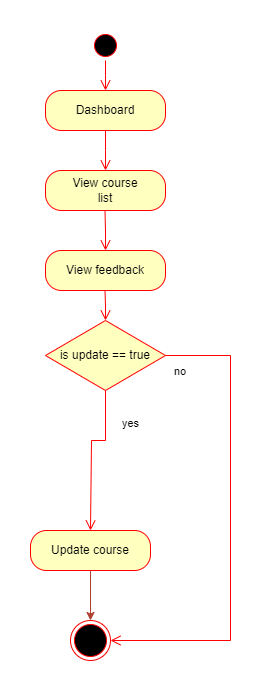

The diagram above was exported from draw.io. Its source (the exported page's mxGraphModel, read from the mxfile embedded in the PNG):
<mxGraphModel dx="757" dy="424" grid="1" gridSize="10" guides="1" tooltips="1" connect="1" arrows="1" fold="1" page="1" pageScale="1" pageWidth="850" pageHeight="1100" math="0" shadow="0">
  <root>
    <mxCell id="0" />
    <mxCell id="1" parent="0" />
    <mxCell id="H4VitshXy9mU6fXag-So-1" value="" style="ellipse;html=1;shape=startState;fillColor=#000000;strokeColor=#ff0000;" parent="1" vertex="1">
      <mxGeometry x="340" y="20" width="30" height="30" as="geometry" />
    </mxCell>
    <mxCell id="H4VitshXy9mU6fXag-So-2" value="" style="edgeStyle=orthogonalEdgeStyle;html=1;verticalAlign=bottom;endArrow=open;endSize=8;strokeColor=#ff0000;rounded=0;" parent="1" source="H4VitshXy9mU6fXag-So-1" edge="1">
      <mxGeometry relative="1" as="geometry">
        <mxPoint x="355" y="80" as="targetPoint" />
      </mxGeometry>
    </mxCell>
    <mxCell id="H4VitshXy9mU6fXag-So-3" value="Dashboard" style="rounded=1;whiteSpace=wrap;html=1;arcSize=40;fontColor=#000000;fillColor=#ffffc0;strokeColor=#ff0000;" parent="1" vertex="1">
      <mxGeometry x="295" y="80" width="120" height="40" as="geometry" />
    </mxCell>
    <mxCell id="H4VitshXy9mU6fXag-So-4" value="" style="edgeStyle=orthogonalEdgeStyle;html=1;verticalAlign=bottom;endArrow=open;endSize=8;strokeColor=#ff0000;rounded=0;" parent="1" source="H4VitshXy9mU6fXag-So-3" edge="1">
      <mxGeometry relative="1" as="geometry">
        <mxPoint x="355" y="160" as="targetPoint" />
      </mxGeometry>
    </mxCell>
    <mxCell id="H4VitshXy9mU6fXag-So-8" value="View course&lt;br&gt;list" style="rounded=1;whiteSpace=wrap;html=1;arcSize=40;fontColor=#000000;fillColor=#ffffc0;strokeColor=#ff0000;direction=east;" parent="1" vertex="1">
      <mxGeometry x="295" y="160" width="120" height="40" as="geometry" />
    </mxCell>
    <mxCell id="H4VitshXy9mU6fXag-So-12" value="View feedback" style="rounded=1;whiteSpace=wrap;html=1;arcSize=40;fontColor=#000000;fillColor=#ffffc0;strokeColor=#ff0000;" parent="1" vertex="1">
      <mxGeometry x="295" y="240" width="120" height="40" as="geometry" />
    </mxCell>
    <mxCell id="H4VitshXy9mU6fXag-So-18" value="" style="edgeStyle=orthogonalEdgeStyle;html=1;verticalAlign=bottom;endArrow=open;endSize=8;strokeColor=#ff0000;rounded=0;" parent="1" edge="1">
      <mxGeometry relative="1" as="geometry">
        <mxPoint x="355" y="310" as="targetPoint" />
        <mxPoint x="354.5" y="280" as="sourcePoint" />
      </mxGeometry>
    </mxCell>
    <mxCell id="H4VitshXy9mU6fXag-So-27" value="" style="edgeStyle=orthogonalEdgeStyle;html=1;verticalAlign=bottom;endArrow=open;endSize=8;strokeColor=#ff0000;rounded=0;" parent="1" edge="1">
      <mxGeometry relative="1" as="geometry">
        <mxPoint x="355" y="240" as="targetPoint" />
        <mxPoint x="354.5" y="200" as="sourcePoint" />
      </mxGeometry>
    </mxCell>
    <mxCell id="H4VitshXy9mU6fXag-So-43" value="" style="ellipse;html=1;shape=endState;fillColor=#000000;strokeColor=#ff0000;" parent="1" vertex="1">
      <mxGeometry x="320" y="610" width="40" height="40" as="geometry" />
    </mxCell>
    <mxCell id="H4VitshXy9mU6fXag-So-52" value="Update course" style="rounded=1;whiteSpace=wrap;html=1;arcSize=40;fontColor=#000000;fillColor=#ffffc0;strokeColor=#ff0000;" parent="1" vertex="1">
      <mxGeometry x="280" y="520" width="120" height="40" as="geometry" />
    </mxCell>
    <mxCell id="6wHdh-C44fRp48TGtvS0-1" value="is update == true" style="rhombus;whiteSpace=wrap;html=1;fontColor=#000000;fillColor=#ffffc0;strokeColor=#ff0000;" parent="1" vertex="1">
      <mxGeometry x="295" y="310" width="120" height="70" as="geometry" />
    </mxCell>
    <mxCell id="6wHdh-C44fRp48TGtvS0-2" value="no" style="html=1;align=left;verticalAlign=bottom;endArrow=open;endSize=8;strokeColor=#ff0000;rounded=0;edgeStyle=orthogonalEdgeStyle;exitX=1;exitY=0.5;exitDx=0;exitDy=0;entryX=1;entryY=0.5;entryDx=0;entryDy=0;" parent="1" source="6wHdh-C44fRp48TGtvS0-1" target="H4VitshXy9mU6fXag-So-43" edge="1">
      <mxGeometry x="-0.9723" y="-25" relative="1" as="geometry">
        <mxPoint x="480" y="640" as="targetPoint" />
        <mxPoint x="480" y="350" as="sourcePoint" />
        <Array as="points">
          <mxPoint x="480" y="345" />
          <mxPoint x="480" y="630" />
        </Array>
        <mxPoint as="offset" />
      </mxGeometry>
    </mxCell>
    <mxCell id="6wHdh-C44fRp48TGtvS0-3" value="yes" style="edgeStyle=orthogonalEdgeStyle;html=1;align=left;verticalAlign=top;endArrow=open;endSize=8;strokeColor=#ff0000;rounded=0;" parent="1" source="6wHdh-C44fRp48TGtvS0-1" edge="1">
      <mxGeometry x="-0.7411" y="15" relative="1" as="geometry">
        <mxPoint x="340" y="520" as="targetPoint" />
        <Array as="points">
          <mxPoint x="355" y="430" />
          <mxPoint x="341" y="430" />
        </Array>
        <mxPoint as="offset" />
      </mxGeometry>
    </mxCell>
    <mxCell id="6wHdh-C44fRp48TGtvS0-5" value="" style="endArrow=classic;html=1;rounded=0;exitX=0.5;exitY=1;exitDx=0;exitDy=0;fillColor=#fad9d5;strokeColor=#ae4132;" parent="1" source="H4VitshXy9mU6fXag-So-52" target="H4VitshXy9mU6fXag-So-43" edge="1">
      <mxGeometry width="50" height="50" relative="1" as="geometry">
        <mxPoint x="210" y="780" as="sourcePoint" />
        <mxPoint x="260" y="730" as="targetPoint" />
      </mxGeometry>
    </mxCell>
  </root>
</mxGraphModel>